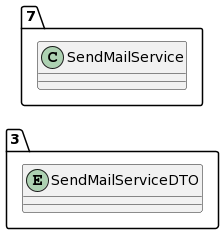

The diagram above was rendered by PlantUML. Its source (embedded in the PNG):
@startuml
allow_mixing
left to right direction
package "3"{
entity SendMailServiceDTO

}
package "7"{
class SendMailService
}
@enduml